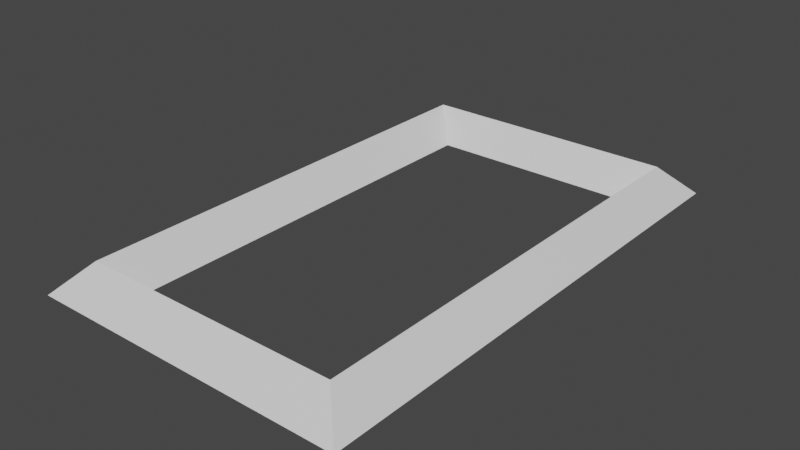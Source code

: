 # Source: Contorno.blend  (saved by Blender 3.6.11; exported with 4.5.12 LTS)
import bpy
from mathutils import Matrix  # noqa: F401  (used for matrix-valued properties, if any)

bpy.ops.wm.read_factory_settings(use_empty=True)
scene = bpy.context.scene
scene.name = 'Scene'

# ---- materials (node trees are filled in below, after node groups)
mat_contorno = bpy.data.materials.new('Contorno')
mat_contorno.alpha_threshold = 0.0
mat_contorno.use_transparent_shadow = False
mat_contorno.roughness = 0.5
mat_contorno.line_color = (0.0, 0.0, 0.0, 1.0)

# ---- material node trees
mat_contorno.use_nodes = True; mat_contorno.node_tree.nodes.clear()
_N = mat_contorno.node_tree.nodes; _L = mat_contorno.node_tree.links
n0 = _N.new('ShaderNodeOutputMaterial'); n0.name = 'Material Output'; n0.location = (300, 300)
n1 = _N.new('ShaderNodeBsdfPrincipled'); n1.name = 'Principled BSDF'; n1.location = (10, 300)
n1.distribution = 'GGX'
n1.subsurface_method = 'RANDOM_WALK_SKIN'
n1.inputs[3].default_value = 1.45
n1.inputs[27].default_value = (0.0, 0.0, 0.0, 1.0)
n1.inputs[28].default_value = 1.0
_L.new(n1.outputs[0], n0.inputs[0])
n0.is_active_output = True

# ---- world
world_world = bpy.data.worlds.new('World'); scene.world = world_world
world_world.use_nodes = True; world_world.node_tree.nodes.clear()
_N = world_world.node_tree.nodes; _L = world_world.node_tree.links
n0 = _N.new('ShaderNodeOutputWorld'); n0.name = 'World Output'; n0.location = (300, 300)
n1 = _N.new('ShaderNodeBackground'); n1.name = 'Background'; n1.location = (10, 300)
n1.inputs[0].default_value = (0.05088, 0.05088, 0.05088, 1.0)
_L.new(n1.outputs[0], n0.inputs[0])
n0.is_active_output = True
world_world.color = (0.05088, 0.05088, 0.05088)
world_world.use_sun_shadow = False
world_world.sun_shadow_jitter_overblur = 0.0

# ---- meshes
me_contorno = bpy.data.meshes.new('Contorno')
me_contorno.from_pydata([(-13.0, -20.0, 3.0), (-10.0, -20.0, -1.192e-07), (-13.0, 20.0, 3.0), (-10.0, 20.0, -1.192e-07), (13.0, -20.0, 3.0), (-16.0, -20.0, 1.192e-07), (10.0, -20.0, -1.192e-07), (13.0, 20.0, 3.0), (-16.0, 20.0, 1.192e-07), (10.0, 20.0, -1.192e-07), (16.0, -20.0, 1.192e-07), (16.0, 20.0, 1.192e-07), (-10.0, -26.0, 1.192e-07), (-10.0, -20.0, -1.192e-07), (-10.0, -23.0, 3.0), (10.0, -26.0, 1.192e-07), (10.0, -20.0, -1.192e-07), (10.0, -23.0, 3.0), (-11.6, -21.6, 1.6), (-16.0, -26.0, 1.192e-07), (-13.0, -23.0, 3.0), (-10.0, 26.0, 1.192e-07), (-10.0, 20.0, -1.192e-07), (-10.0, 23.0, 3.0), (10.0, 26.0, 1.192e-07), (10.0, 20.0, -1.192e-07), (10.0, 23.0, 3.0), (11.6, -21.6, 1.6), (16.0, -26.0, 1.192e-07), (13.0, -23.0, 3.0), (-11.6, 21.6, 1.6), (-16.0, 26.0, 1.192e-07), (-13.0, 23.0, 3.0), (11.6, 21.6, 1.6), (16.0, 26.0, 1.192e-07), (13.0, 23.0, 3.0)], [(1, 13), (6, 16), (3, 22), (9, 25)], [(25, 26, 23, 22), (4, 29, 28, 10), (1, 3, 2, 0), (0, 2, 8, 5), (17, 29, 27), (12, 15, 17, 14), (18, 13, 0), (14, 20, 19, 12), (0, 5, 19, 20), (14, 13, 18), (20, 18, 0), (14, 18, 20), (10, 11, 7, 4), (7, 11, 34, 35), (26, 33, 35), (17, 27, 16), (4, 7, 9, 6), (23, 26, 24, 21), (23, 21, 31, 32), (23, 30, 22), (30, 2, 22), (32, 2, 30), (2, 32, 31, 8), (17, 15, 28, 29), (27, 4, 16), (29, 4, 27), (23, 32, 30), (26, 25, 33), (26, 35, 34, 24), (33, 25, 7), (35, 33, 7), (16, 13, 14, 17)])
_uv = me_contorno.uv_layers.new(name='UVMap')
_uv.uv.foreach_set('vector', [0.375, 0.25, 0.625, 0.25, 0.625, 0.25, 0.375, 0.25, 0.625, 0.75, 0.0, 0.0, 0.0, 0.0, 0.375, 0.75, 0.375, 0.75, 0.375, 0.75, 0.625, 0.75, 0.625, 0.75, 0.125, 0.75, 0.125, 0.75, 0.375, 0.75, 0.375, 0.75, 0.625, 0.25, 0.0, 0.0, 0.0, 0.0, 0.875, 0.75, 0.875, 0.75, 0.875, 0.5, 0.875, 0.5, 0.0, 0.0, 0.375, 0.25, 0.0, 0.0, 0.0, 0.0, 0.0, 0.0, 0.0, 0.0, 0.875, 0.75, 0.625, 0.75, 0.375, 0.75, 0.0, 0.0, 0.0, 0.0, 0.625, 0.25, 0.375, 0.25, 0.0, 0.0, 0.0, 0.0, 0.0, 0.0, 0.0, 0.0, 0.625, 0.25, 0.0, 0.0, 0.0, 0.0, 0.375, 0.75, 0.375, 0.75, 0.125, 0.75, 0.125, 0.75, 0.625, 0.75, 0.375, 0.75, 0.0, 0.0, 0.0, 0.0, 0.625, 0.25, 0.0, 0.0, 0.0, 0.0, 0.625, 0.25, 0.0, 0.0, 0.375, 0.25, 0.625, 0.75, 0.625, 0.75, 0.375, 0.75, 0.375, 0.75, 0.875, 0.5, 0.875, 0.5, 0.875, 0.75, 0.875, 0.75, 0.0, 0.0, 0.875, 0.75, 0.0, 0.0, 0.0, 0.0, 0.625, 0.25, 0.0, 0.0, 0.375, 0.25, 0.0, 0.0, 0.0, 0.0, 0.375, 0.25, 0.0, 0.0, 0.0, 0.0, 0.0, 0.0, 0.625, 0.75, 0.0, 0.0, 0.0, 0.0, 0.375, 0.75, 0.0, 0.0, 0.875, 0.75, 0.0, 0.0, 0.0, 0.0, 0.0, 0.0, 0.0, 0.0, 0.375, 0.25, 0.0, 0.0, 0.0, 0.0, 0.0, 0.0, 0.625, 0.25, 0.0, 0.0, 0.0, 0.0, 0.625, 0.25, 0.375, 0.25, 0.0, 0.0, 0.0, 0.0, 0.0, 0.0, 0.0, 0.0, 0.875, 0.75, 0.0, 0.0, 0.375, 0.25, 0.0, 0.0, 0.0, 0.0, 0.0, 0.0, 0.0, 0.0, 0.375, 0.25, 0.375, 0.25, 0.625, 0.25, 0.625, 0.25])
me_contorno.materials.append(mat_contorno)
me_contorno.use_mirror_x = True
me_contorno.use_mirror_y = True
me_contorno.use_mirror_vertex_groups = False
me_contorno.update()

# ---- objects
ob_contorno = bpy.data.objects.new('Contorno', me_contorno)

# ---- transforms, parenting, visibility, modifiers, constraints
ob_contorno.location = (0.0, 0.0, 0.0)
ob_contorno.lock_rotations_4d = False
ob_contorno.empty_display_type = 'ARROWS'
ob_contorno.lineart.crease_threshold = 0.0
ob_contorno.use_mesh_mirror_x = True
ob_contorno.use_mesh_mirror_y = True

# ---- collection membership
scene.collection.objects.link(ob_contorno)

# ---- scene / render settings (as saved in the file)
scene.frame_start = 1; scene.frame_end = 250; scene.frame_set(1)
scene.render.engine = 'BLENDER_EEVEE_NEXT'
scene.cycles.sampling_pattern = 'TABULATED_SOBOL'
scene.view_settings.view_transform = 'Filmic'
bpy.context.view_layer.update()

# ---- added for rendering (the .blend has no active camera and no usable light): camera, sun
cam_auto = bpy.data.cameras.new('AutoCamera')
cam_auto.lens = 50.0
cam_auto.sensor_width = 36.0
cam_auto.clip_end = 1000.0
ob_auto_camera = bpy.data.objects.new('AutoCamera', cam_auto)
scene.collection.objects.link(ob_auto_camera)
ob_auto_camera.location = (56.5599, -67.8719, 46.7479)
ob_auto_camera.rotation_euler = (1.09748, -7.21219e-08, 0.694738)
scene.camera = ob_auto_camera
light_auto_sun = bpy.data.lights.new('AutoSun', 'SUN')
light_auto_sun.energy = 3.0
light_auto_sun.angle = 0.0523599
ob_auto_sun = bpy.data.objects.new('AutoSun', light_auto_sun)
scene.collection.objects.link(ob_auto_sun)
ob_auto_sun.rotation_euler = (0.872665, 0.174533, 0.523599)
bpy.context.view_layer.update()
